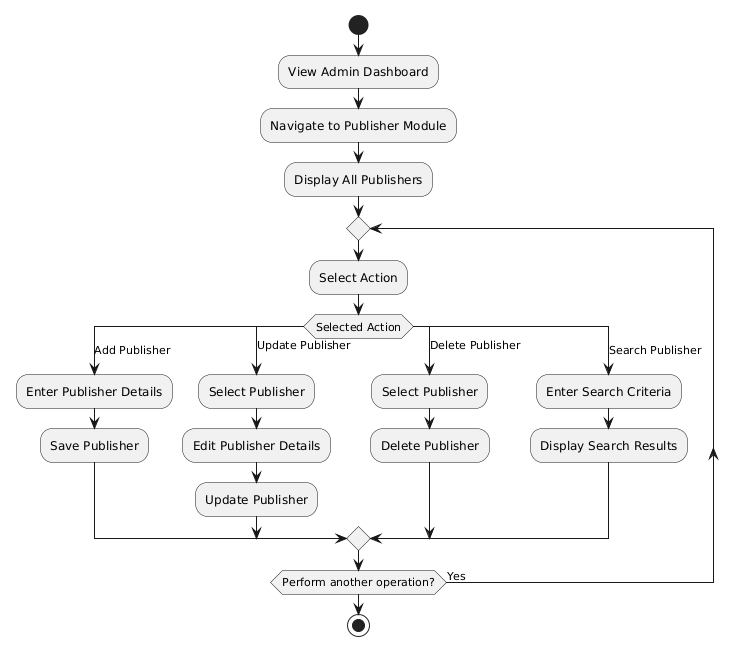

The diagram above was rendered by PlantUML. Its source (embedded in the PNG):
@startuml
start

:View Admin Dashboard;

:Navigate to Publisher Module;

:Display All Publishers;

repeat

:Select Action;

switch (Selected Action)

case (Add Publisher)
    :Enter Publisher Details;
    :Save Publisher;

case (Update Publisher)
    :Select Publisher;
    :Edit Publisher Details;
    :Update Publisher;

case (Delete Publisher)
    :Select Publisher;
    :Delete Publisher;

case (Search Publisher)
    :Enter Search Criteria;
    :Display Search Results;

endswitch

repeat while (Perform another operation?) is (Yes)

stop
@enduml